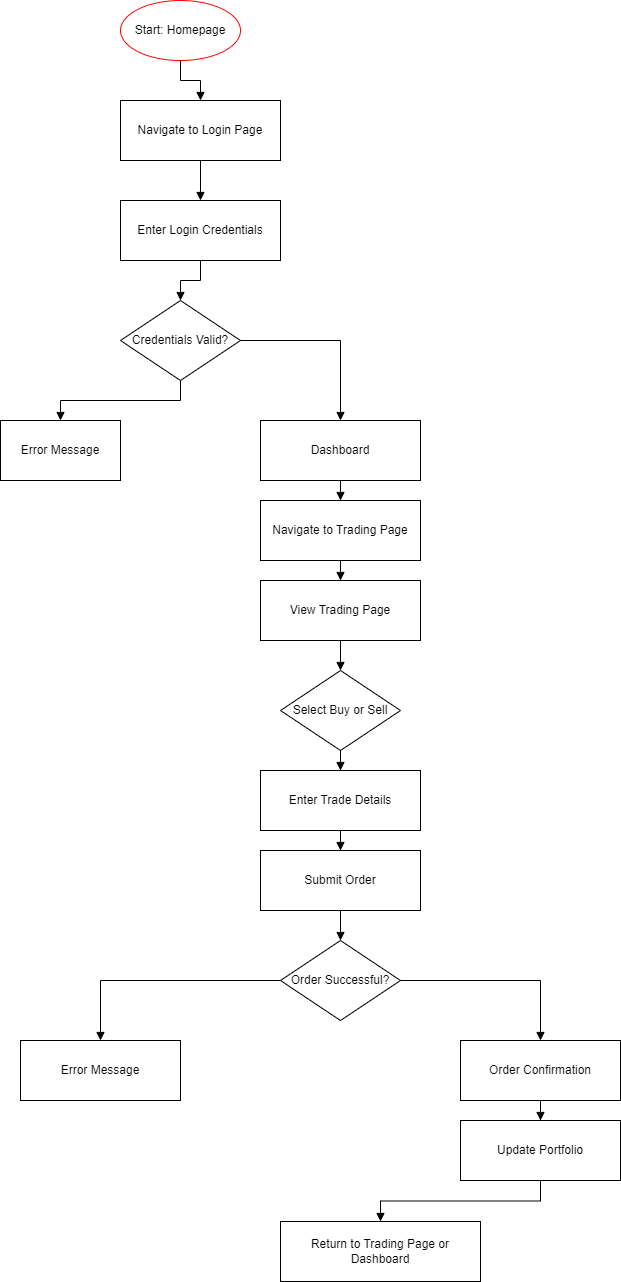

The diagram above was exported from draw.io. Its source (the exported page's mxGraphModel, read from the mxfile embedded in the PNG):
<mxGraphModel dx="1036" dy="606" grid="1" gridSize="10" guides="1" tooltips="1" connect="1" arrows="1" fold="1" page="1" pageScale="1" pageWidth="1169" pageHeight="827" math="0" shadow="0">
  <root>
    <mxCell id="0" />
    <mxCell id="1" parent="0" />
    <mxCell id="2" value="Start: Homepage" style="ellipse;whiteSpace=wrap;html=1;strokeColor=#FF0000;fillColor=none;" parent="1" vertex="1">
      <mxGeometry x="160" y="40" width="120" height="60" as="geometry" />
    </mxCell>
    <mxCell id="3" value="Navigate to Login Page" style="rounded=0;whiteSpace=wrap;html=1;" parent="1" vertex="1">
      <mxGeometry x="160" y="140" width="160" height="60" as="geometry" />
    </mxCell>
    <mxCell id="4" value="" style="edgeStyle=orthogonalEdgeStyle;rounded=0;orthogonalLoop=1;jettySize=auto;html=1;endArrow=block;endFill=1;" parent="1" source="2" target="3" edge="1">
      <mxGeometry relative="1" as="geometry" />
    </mxCell>
    <mxCell id="5" value="Enter Login Credentials" style="rounded=0;whiteSpace=wrap;html=1;" parent="1" vertex="1">
      <mxGeometry x="160" y="240" width="160" height="60" as="geometry" />
    </mxCell>
    <mxCell id="6" value="" style="edgeStyle=orthogonalEdgeStyle;rounded=0;orthogonalLoop=1;jettySize=auto;html=1;endArrow=block;endFill=1;" parent="1" source="3" target="5" edge="1">
      <mxGeometry relative="1" as="geometry" />
    </mxCell>
    <mxCell id="7" value="Credentials Valid?" style="rhombus;whiteSpace=wrap;html=1;" parent="1" vertex="1">
      <mxGeometry x="160" y="340" width="120" height="80" as="geometry" />
    </mxCell>
    <mxCell id="8" value="" style="edgeStyle=orthogonalEdgeStyle;rounded=0;orthogonalLoop=1;jettySize=auto;html=1;endArrow=block;endFill=1;" parent="1" source="5" target="7" edge="1">
      <mxGeometry relative="1" as="geometry" />
    </mxCell>
    <mxCell id="9" value="Error Message" style="rounded=0;whiteSpace=wrap;html=1;" parent="1" vertex="1">
      <mxGeometry x="40" y="460" width="120" height="60" as="geometry" />
    </mxCell>
    <mxCell id="10" value="" style="edgeStyle=orthogonalEdgeStyle;rounded=0;orthogonalLoop=1;jettySize=auto;html=1;endArrow=block;endFill=1;" parent="1" source="7" target="9" edge="1">
      <mxGeometry relative="1" as="geometry">
        <mxPoint x="0.5" y="1" as="offset" />
      </mxGeometry>
    </mxCell>
    <mxCell id="11" value="Dashboard" style="rounded=0;whiteSpace=wrap;html=1;" parent="1" vertex="1">
      <mxGeometry x="300" y="460" width="160" height="60" as="geometry" />
    </mxCell>
    <mxCell id="12" value="" style="edgeStyle=orthogonalEdgeStyle;rounded=0;orthogonalLoop=1;jettySize=auto;html=1;endArrow=block;endFill=1;" parent="1" source="7" target="11" edge="1">
      <mxGeometry relative="1" as="geometry" />
    </mxCell>
    <mxCell id="13" value="Navigate to Trading Page" style="rounded=0;whiteSpace=wrap;html=1;" parent="1" vertex="1">
      <mxGeometry x="300" y="540" width="160" height="60" as="geometry" />
    </mxCell>
    <mxCell id="14" value="" style="edgeStyle=orthogonalEdgeStyle;rounded=0;orthogonalLoop=1;jettySize=auto;html=1;endArrow=block;endFill=1;" parent="1" source="11" target="13" edge="1">
      <mxGeometry relative="1" as="geometry" />
    </mxCell>
    <mxCell id="15" value="View Trading Page" style="rounded=0;whiteSpace=wrap;html=1;" parent="1" vertex="1">
      <mxGeometry x="300" y="620" width="160" height="60" as="geometry" />
    </mxCell>
    <mxCell id="16" value="" style="edgeStyle=orthogonalEdgeStyle;rounded=0;orthogonalLoop=1;jettySize=auto;html=1;endArrow=block;endFill=1;" parent="1" source="13" target="15" edge="1">
      <mxGeometry relative="1" as="geometry" />
    </mxCell>
    <mxCell id="17" value="Select Buy or Sell" style="rhombus;whiteSpace=wrap;html=1;" parent="1" vertex="1">
      <mxGeometry x="320" y="710" width="120" height="80" as="geometry" />
    </mxCell>
    <mxCell id="18" value="" style="edgeStyle=orthogonalEdgeStyle;rounded=0;orthogonalLoop=1;jettySize=auto;html=1;endArrow=block;endFill=1;" parent="1" source="15" target="17" edge="1">
      <mxGeometry relative="1" as="geometry" />
    </mxCell>
    <mxCell id="19" value="Enter Trade Details" style="rounded=0;whiteSpace=wrap;html=1;" parent="1" vertex="1">
      <mxGeometry x="300" y="810" width="160" height="60" as="geometry" />
    </mxCell>
    <mxCell id="20" value="" style="edgeStyle=orthogonalEdgeStyle;rounded=0;orthogonalLoop=1;jettySize=auto;html=1;endArrow=block;endFill=1;" parent="1" source="17" target="19" edge="1">
      <mxGeometry relative="1" as="geometry" />
    </mxCell>
    <mxCell id="21" value="Submit Order" style="rounded=0;whiteSpace=wrap;html=1;" parent="1" vertex="1">
      <mxGeometry x="300" y="890" width="160" height="60" as="geometry" />
    </mxCell>
    <mxCell id="22" value="" style="edgeStyle=orthogonalEdgeStyle;rounded=0;orthogonalLoop=1;jettySize=auto;html=1;endArrow=block;endFill=1;" parent="1" source="19" target="21" edge="1">
      <mxGeometry relative="1" as="geometry" />
    </mxCell>
    <mxCell id="23" value="Order Successful?" style="rhombus;whiteSpace=wrap;html=1;" parent="1" vertex="1">
      <mxGeometry x="320" y="980" width="120" height="80" as="geometry" />
    </mxCell>
    <mxCell id="24" value="" style="edgeStyle=orthogonalEdgeStyle;rounded=0;orthogonalLoop=1;jettySize=auto;html=1;endArrow=block;endFill=1;" parent="1" source="21" target="23" edge="1">
      <mxGeometry relative="1" as="geometry" />
    </mxCell>
    <mxCell id="25" value="Order Confirmation" style="rounded=0;whiteSpace=wrap;html=1;" parent="1" vertex="1">
      <mxGeometry x="500" y="1080" width="160" height="60" as="geometry" />
    </mxCell>
    <mxCell id="26" value="" style="edgeStyle=orthogonalEdgeStyle;rounded=0;orthogonalLoop=1;jettySize=auto;html=1;endArrow=block;endFill=1;" parent="1" source="23" target="25" edge="1">
      <mxGeometry relative="1" as="geometry" />
    </mxCell>
    <mxCell id="27" value="Error Message" style="rounded=0;whiteSpace=wrap;html=1;" parent="1" vertex="1">
      <mxGeometry x="60" y="1080" width="160" height="60" as="geometry" />
    </mxCell>
    <mxCell id="28" value="" style="edgeStyle=orthogonalEdgeStyle;rounded=0;orthogonalLoop=1;jettySize=auto;html=1;endArrow=block;endFill=1;" parent="1" source="23" target="27" edge="1">
      <mxGeometry relative="1" as="geometry" />
    </mxCell>
    <mxCell id="29" value="Update Portfolio" style="rounded=0;whiteSpace=wrap;html=1;" parent="1" vertex="1">
      <mxGeometry x="500" y="1160" width="160" height="60" as="geometry" />
    </mxCell>
    <mxCell id="30" value="" style="edgeStyle=orthogonalEdgeStyle;rounded=0;orthogonalLoop=1;jettySize=auto;html=1;endArrow=block;endFill=1;" parent="1" source="25" target="29" edge="1">
      <mxGeometry relative="1" as="geometry" />
    </mxCell>
    <mxCell id="31" value="Return to Trading Page or Dashboard" style="rounded=0;whiteSpace=wrap;html=1;" parent="1" vertex="1">
      <mxGeometry x="320" y="1261" width="200" height="60" as="geometry" />
    </mxCell>
    <mxCell id="32" value="" style="edgeStyle=orthogonalEdgeStyle;rounded=0;orthogonalLoop=1;jettySize=auto;html=1;endArrow=block;endFill=1;" parent="1" source="29" target="31" edge="1">
      <mxGeometry relative="1" as="geometry" />
    </mxCell>
  </root>
</mxGraphModel>